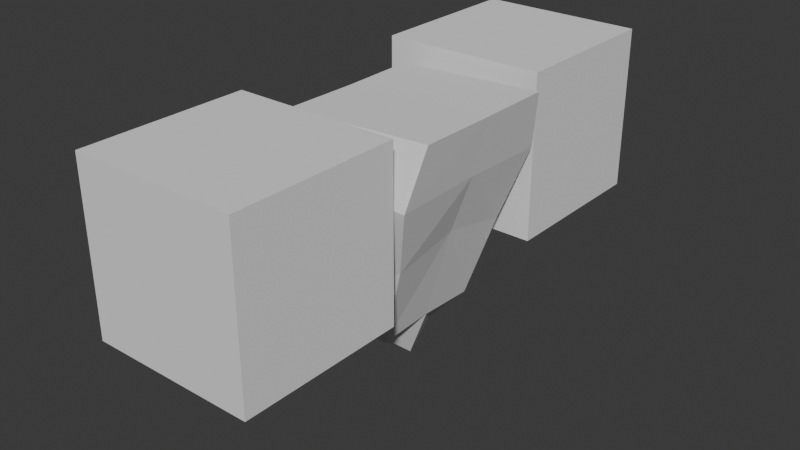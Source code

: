 # Source: Low_Poly_Character.blend  (saved by Blender 4.0.36; exported with 4.5.12 LTS)
import bpy
from mathutils import Matrix  # noqa: F401  (used for matrix-valued properties, if any)

bpy.ops.wm.read_factory_settings(use_empty=True)
scene = bpy.context.scene
scene.name = 'Scene'

# ---- collections
col_refrences = bpy.data.collections.new('Refrences'); scene.collection.children.link(col_refrences)
col_collection_2 = bpy.data.collections.new('Collection 2'); scene.collection.children.link(col_collection_2)

# ---- world
world_world = bpy.data.worlds.new('World'); scene.world = world_world
world_world.use_nodes = True; world_world.node_tree.nodes.clear()
_N = world_world.node_tree.nodes; _L = world_world.node_tree.links
n0 = _N.new('ShaderNodeOutputWorld'); n0.name = 'World Output'; n0.location = (300, 300)
n1 = _N.new('ShaderNodeBackground'); n1.name = 'Background'; n1.location = (10, 300)
n1.inputs[0].default_value = (0.05088, 0.05088, 0.05088, 1.0)
_L.new(n1.outputs[0], n0.inputs[0])
n0.is_active_output = True
world_world.color = (0.05088, 0.05088, 0.05088)
world_world.use_sun_shadow = False
world_world.sun_shadow_jitter_overblur = 0.0

# ---- meshes
me_cube_002 = bpy.data.meshes.new('Cube.002')
me_cube_002.from_pydata([(-0.12, 0.073, 0.9312), (-0.1247, 0.1889, 1.506), (0.05212, 0.073, 0.9422), (0.2476, 0.1889, 1.523), (-0.12, 0.0, 0.8677), (-0.1247, 0.0, 1.504), (0.05212, 0.0, 0.8787), (0.2476, 0.0, 1.522), (-0.1606, 0.1732, 1.214), (0.1647, 0.1732, 1.204), (0.1647, 0.0, 1.238), (-0.1606, 0.0, 1.248), (-0.1606, 0.2217, 1.394), (0.2163, 0.2217, 1.377), (0.2163, 0.0, 1.382), (-0.1606, 0.0, 1.399), (-0.1356, 0.1454, 1.078), (0.09902, 0.1454, 0.9949), (0.09902, 0.0, 1.001), (-0.1356, 0.0, 1.084), (0.2066, 0.6557, 1.542), (0.2066, 0.6557, 1.128), (0.2066, 0.2426, 1.542), (0.2066, 0.2426, 1.128), (-0.2066, 0.6557, 1.542), (-0.2066, 0.6557, 1.128), (-0.2066, 0.2426, 1.542), (-0.2066, 0.2426, 1.128)], [], [(15, 5, 1, 12), (12, 1, 3, 13), (3, 1, 5, 7), (0, 2, 6, 4), (13, 3, 7, 14), (17, 9, 10, 18), (16, 8, 9, 17), (19, 11, 8, 16), (9, 13, 14, 10), (8, 12, 13, 9), (11, 15, 12, 8), (4, 19, 16, 0), (0, 16, 17, 2), (2, 17, 18, 6), (20, 21, 23, 22), (22, 23, 27, 26), (26, 27, 25, 24), (24, 25, 21, 20), (22, 26, 24, 20), (27, 23, 21, 25)])
_uv = me_cube_002.uv_layers.new(name='UVMap')
_uv.uv.foreach_set('vector', [0.5625, 0.125, 0.625, 0.125, 0.625, 0.25, 0.5625, 0.25, 0.5625, 0.25, 0.625, 0.25, 0.625, 0.5, 0.5625, 0.5, 0.625, 0.5, 0.875, 0.5, 0.875, 0.625, 0.625, 0.625, 0.125, 0.5, 0.375, 0.5, 0.375, 0.625, 0.125, 0.625, 0.5625, 0.5, 0.625, 0.5, 0.625, 0.625, 0.5625, 0.625, 0.4375, 0.5, 0.5, 0.5, 0.5, 0.625, 0.4375, 0.625, 0.4375, 0.25, 0.5, 0.25, 0.5, 0.5, 0.4375, 0.5, 0.4375, 0.125, 0.5, 0.125, 0.5, 0.25, 0.4375, 0.25, 0.5, 0.5, 0.5625, 0.5, 0.5625, 0.625, 0.5, 0.625, 0.5, 0.25, 0.5625, 0.25, 0.5625, 0.5, 0.5, 0.5, 0.5, 0.125, 0.5625, 0.125, 0.5625, 0.25, 0.5, 0.25, 0.375, 0.125, 0.4375, 0.125, 0.4375, 0.25, 0.375, 0.25, 0.375, 0.25, 0.4375, 0.25, 0.4375, 0.5, 0.375, 0.5, 0.375, 0.5, 0.4375, 0.5, 0.4375, 0.625, 0.375, 0.625, 0.375, 0.0, 0.625, 0.0, 0.625, 0.25, 0.375, 0.25, 0.375, 0.25, 0.625, 0.25, 0.625, 0.5, 0.375, 0.5, 0.375, 0.5, 0.625, 0.5, 0.625, 0.75, 0.375, 0.75, 0.375, 0.75, 0.625, 0.75, 0.625, 1.0, 0.375, 1.0, 0.125, 0.5, 0.375, 0.5, 0.375, 0.75, 0.125, 0.75, 0.625, 0.5, 0.875, 0.5, 0.875, 0.75, 0.625, 0.75])
me_cube_002.update()

# ---- objects
ob_front_reference = bpy.data.objects.new('Front Reference', None)
ob_side_reference = bpy.data.objects.new('Side Reference', None)
ob_torso = bpy.data.objects.new('Torso', me_cube_002)

# ---- transforms, parenting, visibility, modifiers, constraints
ob_front_reference.location = (-0.6125, -3.664, 0.7712)
ob_front_reference.rotation_euler = (1.571, -0.0, 0.0)
ob_front_reference.empty_display_type = 'IMAGE'
ob_front_reference.empty_display_size = 5.0
ob_side_reference.location = (-3.601, 1.615, 0.804)
ob_side_reference.rotation_euler = (1.571, -0.0, 1.571)
ob_side_reference.empty_display_type = 'IMAGE'
ob_side_reference.empty_display_size = 5.0
ob_torso.location = (0.0, 0.0, 0.0)
_m = ob_torso.modifiers.new('Mirror', 'MIRROR')
_m.use_axis = (False, True, False)

# ---- collection membership
col_refrences.objects.link(ob_front_reference)
col_refrences.objects.link(ob_side_reference)
col_collection_2.objects.link(ob_torso)

# ---- scene / render settings (as saved in the file)
scene.frame_start = 1; scene.frame_end = 250; scene.frame_set(1)
scene.render.engine = 'BLENDER_EEVEE_NEXT'
scene.cycles.sampling_pattern = 'TABULATED_SOBOL'
bpy.context.view_layer.update()

# ---- added for rendering (the .blend has no active camera and no usable light): camera, sun
cam_auto = bpy.data.cameras.new('AutoCamera')
cam_auto.lens = 50.0
cam_auto.sensor_width = 36.0
cam_auto.clip_end = 1000.0
ob_auto_camera = bpy.data.objects.new('AutoCamera', cam_auto)
scene.collection.objects.link(ob_auto_camera)
ob_auto_camera.location = (1.44783, -1.71279, 2.3465)
ob_auto_camera.rotation_euler = (1.09748, -7.21219e-08, 0.694738)
scene.camera = ob_auto_camera
light_auto_sun = bpy.data.lights.new('AutoSun', 'SUN')
light_auto_sun.energy = 3.0
light_auto_sun.angle = 0.0523599
ob_auto_sun = bpy.data.objects.new('AutoSun', light_auto_sun)
scene.collection.objects.link(ob_auto_sun)
ob_auto_sun.rotation_euler = (0.872665, 0.174533, 0.523599)
bpy.context.view_layer.update()
